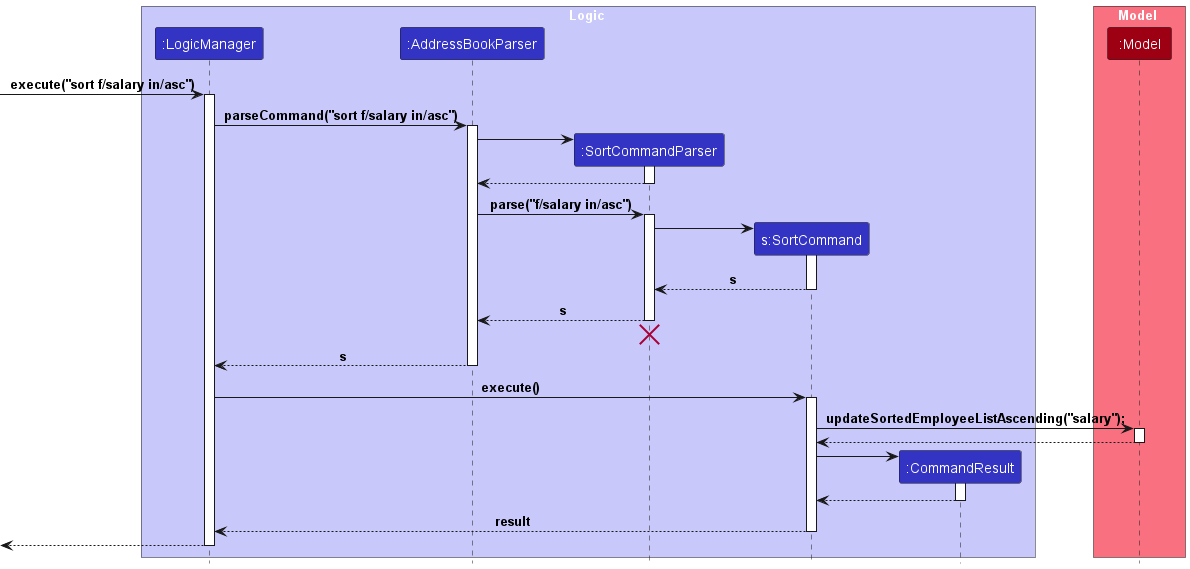

The diagram above was rendered by PlantUML. Its source (embedded in the PNG):
@startuml
!include style.puml

box Logic LOGIC_COLOR_T1
participant ":LogicManager" as LogicManager LOGIC_COLOR
participant ":AddressBookParser" as AddressBookParser LOGIC_COLOR
participant ":SortCommandParser" as SortCommandParser LOGIC_COLOR
participant "s:SortCommand" as SortCommand LOGIC_COLOR
participant ":CommandResult" as CommandResult LOGIC_COLOR
end box

box Model MODEL_COLOR_T1
participant ":Model" as Model MODEL_COLOR
end box
[-> LogicManager : execute("sort f/salary in/asc")
activate LogicManager

LogicManager -> AddressBookParser : parseCommand("sort f/salary in/asc")
activate AddressBookParser

create SortCommandParser
AddressBookParser -> SortCommandParser
activate SortCommandParser

SortCommandParser --> AddressBookParser
deactivate SortCommandParser

AddressBookParser -> SortCommandParser : parse("f/salary in/asc")
activate SortCommandParser

create SortCommand
SortCommandParser -> SortCommand
activate SortCommand

SortCommand --> SortCommandParser : s
deactivate SortCommand

SortCommandParser --> AddressBookParser : s
deactivate SortCommandParser

SortCommandParser -[hidden]-> AddressBookParser
destroy SortCommandParser

AddressBookParser --> LogicManager : s
deactivate AddressBookParser

LogicManager -> SortCommand : execute()
activate SortCommand

SortCommand -> Model : updateSortedEmployeeListAscending("salary");
activate Model

Model --> SortCommand
deactivate Model

create CommandResult
SortCommand -> CommandResult
activate CommandResult

CommandResult --> SortCommand
deactivate CommandResult

SortCommand --> LogicManager : result
deactivate SortCommand

[<--LogicManager
deactivate LogicManager
@enduml